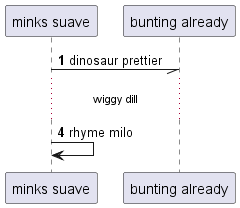

The diagram above was rendered by PlantUML. Its source (embedded in the PNG):
@startuml
participant "minks suave" as 0
participant "bunting already" as 1
autonumber 1 3
0 -// 1: dinosaur prettier
...wiggy dill...
0 -> 0: rhyme milo
@enduml